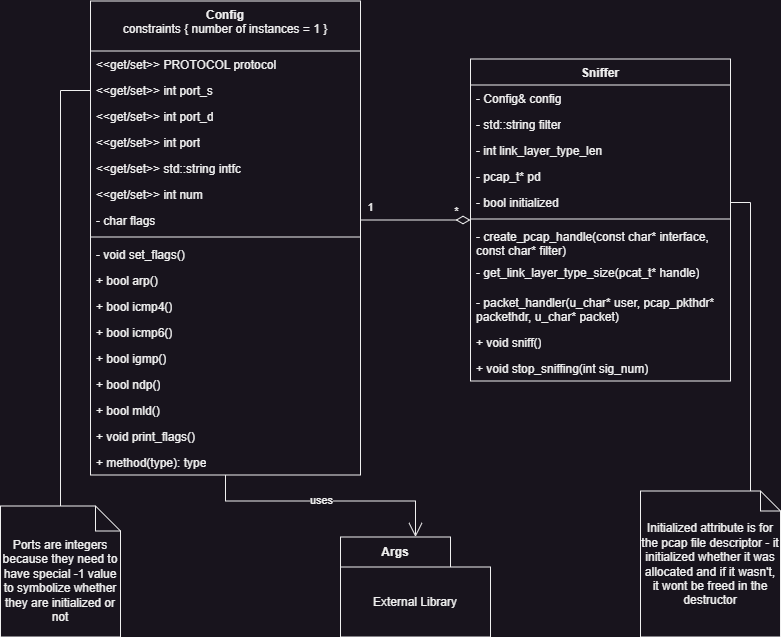

The diagram above was exported from draw.io. Its source (the exported page's mxGraphModel, read from the mxfile embedded in the PNG):
<mxGraphModel dx="1098" dy="828" grid="1" gridSize="10" guides="1" tooltips="1" connect="1" arrows="1" fold="1" page="1" pageScale="1" pageWidth="827" pageHeight="1169" math="0" shadow="0">
  <root>
    <mxCell id="WIyWlLk6GJQsqaUBKTNV-0" />
    <mxCell id="WIyWlLk6GJQsqaUBKTNV-1" parent="WIyWlLk6GJQsqaUBKTNV-0" />
    <mxCell id="fDBzksaXZJYRck9aZXB0-4" value="Args" style="shape=folder;fontStyle=1;tabWidth=110;tabHeight=30;tabPosition=left;html=1;boundedLbl=1;labelInHeader=1;container=1;collapsible=0;whiteSpace=wrap;" parent="WIyWlLk6GJQsqaUBKTNV-1" vertex="1">
      <mxGeometry x="370" y="556.5" width="150" height="100" as="geometry" />
    </mxCell>
    <mxCell id="fDBzksaXZJYRck9aZXB0-5" value="External Library" style="html=1;strokeColor=none;resizeWidth=1;resizeHeight=1;fillColor=none;part=1;connectable=0;allowArrows=0;deletable=0;whiteSpace=wrap;" parent="fDBzksaXZJYRck9aZXB0-4" vertex="1">
      <mxGeometry width="150" height="70" relative="1" as="geometry">
        <mxPoint y="30" as="offset" />
      </mxGeometry>
    </mxCell>
    <mxCell id="fDBzksaXZJYRck9aZXB0-53" style="edgeStyle=orthogonalEdgeStyle;rounded=0;orthogonalLoop=1;jettySize=auto;html=1;endArrow=none;endFill=0;" parent="WIyWlLk6GJQsqaUBKTNV-1" source="fDBzksaXZJYRck9aZXB0-12" target="fDBzksaXZJYRck9aZXB0-9" edge="1">
      <mxGeometry relative="1" as="geometry">
        <Array as="points">
          <mxPoint x="90" y="110" />
        </Array>
      </mxGeometry>
    </mxCell>
    <mxCell id="fDBzksaXZJYRck9aZXB0-12" value="Ports are integers because they need to have special -1 value to symbolize whether they are initialized or not" style="shape=note2;boundedLbl=1;whiteSpace=wrap;html=1;size=25;verticalAlign=top;align=center;" parent="WIyWlLk6GJQsqaUBKTNV-1" vertex="1">
      <mxGeometry x="30" y="525.5" width="120" height="131" as="geometry" />
    </mxCell>
    <mxCell id="fDBzksaXZJYRck9aZXB0-22" value="Sniffer" style="swimlane;fontStyle=1;align=center;verticalAlign=top;childLayout=stackLayout;horizontal=1;startSize=26;horizontalStack=0;resizeParent=1;resizeParentMax=0;resizeLast=0;collapsible=1;marginBottom=0;whiteSpace=wrap;html=1;" parent="WIyWlLk6GJQsqaUBKTNV-1" vertex="1">
      <mxGeometry x="500" y="78.5" width="260" height="322" as="geometry" />
    </mxCell>
    <mxCell id="fDBzksaXZJYRck9aZXB0-38" value="- Config&amp;amp; config" style="text;strokeColor=none;fillColor=none;align=left;verticalAlign=top;spacingLeft=4;spacingRight=4;overflow=hidden;rotatable=0;points=[[0,0.5],[1,0.5]];portConstraint=eastwest;whiteSpace=wrap;html=1;" parent="fDBzksaXZJYRck9aZXB0-22" vertex="1">
      <mxGeometry y="26" width="260" height="26" as="geometry" />
    </mxCell>
    <mxCell id="fDBzksaXZJYRck9aZXB0-39" value="- std::string filter" style="text;strokeColor=none;fillColor=none;align=left;verticalAlign=top;spacingLeft=4;spacingRight=4;overflow=hidden;rotatable=0;points=[[0,0.5],[1,0.5]];portConstraint=eastwest;whiteSpace=wrap;html=1;" parent="fDBzksaXZJYRck9aZXB0-22" vertex="1">
      <mxGeometry y="52" width="260" height="26" as="geometry" />
    </mxCell>
    <mxCell id="fDBzksaXZJYRck9aZXB0-44" value="- int link_layer_type_len" style="text;strokeColor=none;fillColor=none;align=left;verticalAlign=top;spacingLeft=4;spacingRight=4;overflow=hidden;rotatable=0;points=[[0,0.5],[1,0.5]];portConstraint=eastwest;whiteSpace=wrap;html=1;" parent="fDBzksaXZJYRck9aZXB0-22" vertex="1">
      <mxGeometry y="78" width="260" height="26" as="geometry" />
    </mxCell>
    <mxCell id="fDBzksaXZJYRck9aZXB0-40" value="- pcap_t* pd" style="text;strokeColor=none;fillColor=none;align=left;verticalAlign=top;spacingLeft=4;spacingRight=4;overflow=hidden;rotatable=0;points=[[0,0.5],[1,0.5]];portConstraint=eastwest;whiteSpace=wrap;html=1;" parent="fDBzksaXZJYRck9aZXB0-22" vertex="1">
      <mxGeometry y="104" width="260" height="26" as="geometry" />
    </mxCell>
    <mxCell id="fDBzksaXZJYRck9aZXB0-23" value="- bool initialized" style="text;strokeColor=none;fillColor=none;align=left;verticalAlign=top;spacingLeft=4;spacingRight=4;overflow=hidden;rotatable=0;points=[[0,0.5],[1,0.5]];portConstraint=eastwest;whiteSpace=wrap;html=1;" parent="fDBzksaXZJYRck9aZXB0-22" vertex="1">
      <mxGeometry y="130" width="260" height="26" as="geometry" />
    </mxCell>
    <mxCell id="fDBzksaXZJYRck9aZXB0-24" value="" style="line;strokeWidth=1;fillColor=none;align=left;verticalAlign=middle;spacingTop=-1;spacingLeft=3;spacingRight=3;rotatable=0;labelPosition=right;points=[];portConstraint=eastwest;strokeColor=inherit;" parent="fDBzksaXZJYRck9aZXB0-22" vertex="1">
      <mxGeometry y="156" width="260" height="8" as="geometry" />
    </mxCell>
    <mxCell id="fDBzksaXZJYRck9aZXB0-25" value="- create_pcap_handle(const char* interface, const char* filter)" style="text;strokeColor=none;fillColor=none;align=left;verticalAlign=top;spacingLeft=4;spacingRight=4;overflow=hidden;rotatable=0;points=[[0,0.5],[1,0.5]];portConstraint=eastwest;whiteSpace=wrap;html=1;" parent="fDBzksaXZJYRck9aZXB0-22" vertex="1">
      <mxGeometry y="164" width="260" height="36" as="geometry" />
    </mxCell>
    <mxCell id="fDBzksaXZJYRck9aZXB0-45" value="- get_link_layer_type_size(pcat_t* handle)" style="text;strokeColor=none;fillColor=none;align=left;verticalAlign=top;spacingLeft=4;spacingRight=4;overflow=hidden;rotatable=0;points=[[0,0.5],[1,0.5]];portConstraint=eastwest;whiteSpace=wrap;html=1;" parent="fDBzksaXZJYRck9aZXB0-22" vertex="1">
      <mxGeometry y="200" width="260" height="30" as="geometry" />
    </mxCell>
    <mxCell id="fDBzksaXZJYRck9aZXB0-46" value="- packet_handler(u_char* user, pcap_pkthdr* packethdr, u_char* packet)" style="text;strokeColor=none;fillColor=none;align=left;verticalAlign=top;spacingLeft=4;spacingRight=4;overflow=hidden;rotatable=0;points=[[0,0.5],[1,0.5]];portConstraint=eastwest;whiteSpace=wrap;html=1;" parent="fDBzksaXZJYRck9aZXB0-22" vertex="1">
      <mxGeometry y="230" width="260" height="40" as="geometry" />
    </mxCell>
    <mxCell id="fDBzksaXZJYRck9aZXB0-47" value="+ void sniff()" style="text;strokeColor=none;fillColor=none;align=left;verticalAlign=top;spacingLeft=4;spacingRight=4;overflow=hidden;rotatable=0;points=[[0,0.5],[1,0.5]];portConstraint=eastwest;whiteSpace=wrap;html=1;" parent="fDBzksaXZJYRck9aZXB0-22" vertex="1">
      <mxGeometry y="270" width="260" height="26" as="geometry" />
    </mxCell>
    <mxCell id="fDBzksaXZJYRck9aZXB0-48" value="+ void stop_sniffing(int sig_num)" style="text;strokeColor=none;fillColor=none;align=left;verticalAlign=top;spacingLeft=4;spacingRight=4;overflow=hidden;rotatable=0;points=[[0,0.5],[1,0.5]];portConstraint=eastwest;whiteSpace=wrap;html=1;" parent="fDBzksaXZJYRck9aZXB0-22" vertex="1">
      <mxGeometry y="296" width="260" height="26" as="geometry" />
    </mxCell>
    <mxCell id="fDBzksaXZJYRck9aZXB0-31" value="Config&lt;div&gt;&lt;span style=&quot;font-weight: normal;&quot;&gt;constraints { number of instances = 1 }&lt;/span&gt;&lt;/div&gt;" style="swimlane;fontStyle=1;align=center;verticalAlign=top;childLayout=stackLayout;horizontal=1;startSize=50;horizontalStack=0;resizeParent=1;resizeParentMax=0;resizeLast=0;collapsible=1;marginBottom=0;whiteSpace=wrap;html=1;" parent="WIyWlLk6GJQsqaUBKTNV-1" vertex="1">
      <mxGeometry x="120" y="20.5" width="270" height="474" as="geometry" />
    </mxCell>
    <mxCell id="fDBzksaXZJYRck9aZXB0-1" value="&amp;lt;&amp;lt;get/set&amp;gt;&amp;gt; PROTOCOL protocol" style="text;strokeColor=none;fillColor=none;align=left;verticalAlign=top;spacingLeft=4;spacingRight=4;overflow=hidden;rotatable=0;points=[[0,0.5],[1,0.5]];portConstraint=eastwest;whiteSpace=wrap;html=1;" parent="fDBzksaXZJYRck9aZXB0-31" vertex="1">
      <mxGeometry y="50" width="270" height="26" as="geometry" />
    </mxCell>
    <mxCell id="fDBzksaXZJYRck9aZXB0-9" value="&amp;lt;&amp;lt;get/set&amp;gt;&amp;gt; int port_s" style="text;strokeColor=none;fillColor=none;align=left;verticalAlign=top;spacingLeft=4;spacingRight=4;overflow=hidden;rotatable=0;points=[[0,0.5],[1,0.5]];portConstraint=eastwest;whiteSpace=wrap;html=1;" parent="fDBzksaXZJYRck9aZXB0-31" vertex="1">
      <mxGeometry y="76" width="270" height="26" as="geometry" />
    </mxCell>
    <mxCell id="fDBzksaXZJYRck9aZXB0-10" value="&amp;lt;&amp;lt;get/set&amp;gt;&amp;gt; int port_d" style="text;strokeColor=none;fillColor=none;align=left;verticalAlign=top;spacingLeft=4;spacingRight=4;overflow=hidden;rotatable=0;points=[[0,0.5],[1,0.5]];portConstraint=eastwest;whiteSpace=wrap;html=1;" parent="fDBzksaXZJYRck9aZXB0-31" vertex="1">
      <mxGeometry y="102" width="270" height="26" as="geometry" />
    </mxCell>
    <mxCell id="fDBzksaXZJYRck9aZXB0-3" value="&amp;lt;&amp;lt;get/set&amp;gt;&amp;gt; int port" style="text;strokeColor=none;fillColor=none;align=left;verticalAlign=top;spacingLeft=4;spacingRight=4;overflow=hidden;rotatable=0;points=[[0,0.5],[1,0.5]];portConstraint=eastwest;whiteSpace=wrap;html=1;" parent="fDBzksaXZJYRck9aZXB0-31" vertex="1">
      <mxGeometry y="128" width="270" height="26" as="geometry" />
    </mxCell>
    <mxCell id="fDBzksaXZJYRck9aZXB0-2" value="&amp;lt;&amp;lt;get/set&amp;gt;&amp;gt; std::string intfc" style="text;strokeColor=none;fillColor=none;align=left;verticalAlign=top;spacingLeft=4;spacingRight=4;overflow=hidden;rotatable=0;points=[[0,0.5],[1,0.5]];portConstraint=eastwest;whiteSpace=wrap;html=1;" parent="fDBzksaXZJYRck9aZXB0-31" vertex="1">
      <mxGeometry y="154" width="270" height="26" as="geometry" />
    </mxCell>
    <mxCell id="fDBzksaXZJYRck9aZXB0-11" value="&amp;lt;&amp;lt;get/set&amp;gt;&amp;gt; int num" style="text;strokeColor=none;fillColor=none;align=left;verticalAlign=top;spacingLeft=4;spacingRight=4;overflow=hidden;rotatable=0;points=[[0,0.5],[1,0.5]];portConstraint=eastwest;whiteSpace=wrap;html=1;" parent="fDBzksaXZJYRck9aZXB0-31" vertex="1">
      <mxGeometry y="180" width="270" height="26" as="geometry" />
    </mxCell>
    <mxCell id="fDBzksaXZJYRck9aZXB0-13" value="- char flags" style="text;strokeColor=none;fillColor=none;align=left;verticalAlign=top;spacingLeft=4;spacingRight=4;overflow=hidden;rotatable=0;points=[[0,0.5],[1,0.5]];portConstraint=eastwest;whiteSpace=wrap;html=1;" parent="fDBzksaXZJYRck9aZXB0-31" vertex="1">
      <mxGeometry y="206" width="270" height="26" as="geometry" />
    </mxCell>
    <mxCell id="fDBzksaXZJYRck9aZXB0-33" value="" style="line;strokeWidth=1;fillColor=none;align=left;verticalAlign=middle;spacingTop=-1;spacingLeft=3;spacingRight=3;rotatable=0;labelPosition=right;points=[];portConstraint=eastwest;strokeColor=inherit;" parent="fDBzksaXZJYRck9aZXB0-31" vertex="1">
      <mxGeometry y="232" width="270" height="8" as="geometry" />
    </mxCell>
    <mxCell id="fDBzksaXZJYRck9aZXB0-14" value="- void set_flags()" style="text;strokeColor=none;fillColor=none;align=left;verticalAlign=top;spacingLeft=4;spacingRight=4;overflow=hidden;rotatable=0;points=[[0,0.5],[1,0.5]];portConstraint=eastwest;whiteSpace=wrap;html=1;" parent="fDBzksaXZJYRck9aZXB0-31" vertex="1">
      <mxGeometry y="240" width="270" height="26" as="geometry" />
    </mxCell>
    <mxCell id="fDBzksaXZJYRck9aZXB0-15" value="+ bool arp()" style="text;strokeColor=none;fillColor=none;align=left;verticalAlign=top;spacingLeft=4;spacingRight=4;overflow=hidden;rotatable=0;points=[[0,0.5],[1,0.5]];portConstraint=eastwest;whiteSpace=wrap;html=1;" parent="fDBzksaXZJYRck9aZXB0-31" vertex="1">
      <mxGeometry y="266" width="270" height="26" as="geometry" />
    </mxCell>
    <mxCell id="fDBzksaXZJYRck9aZXB0-16" value="+ bool icmp4()" style="text;strokeColor=none;fillColor=none;align=left;verticalAlign=top;spacingLeft=4;spacingRight=4;overflow=hidden;rotatable=0;points=[[0,0.5],[1,0.5]];portConstraint=eastwest;whiteSpace=wrap;html=1;" parent="fDBzksaXZJYRck9aZXB0-31" vertex="1">
      <mxGeometry y="292" width="270" height="26" as="geometry" />
    </mxCell>
    <mxCell id="fDBzksaXZJYRck9aZXB0-17" value="+ bool icmp6()" style="text;strokeColor=none;fillColor=none;align=left;verticalAlign=top;spacingLeft=4;spacingRight=4;overflow=hidden;rotatable=0;points=[[0,0.5],[1,0.5]];portConstraint=eastwest;whiteSpace=wrap;html=1;" parent="fDBzksaXZJYRck9aZXB0-31" vertex="1">
      <mxGeometry y="318" width="270" height="26" as="geometry" />
    </mxCell>
    <mxCell id="fDBzksaXZJYRck9aZXB0-18" value="+ bool igmp()" style="text;strokeColor=none;fillColor=none;align=left;verticalAlign=top;spacingLeft=4;spacingRight=4;overflow=hidden;rotatable=0;points=[[0,0.5],[1,0.5]];portConstraint=eastwest;whiteSpace=wrap;html=1;" parent="fDBzksaXZJYRck9aZXB0-31" vertex="1">
      <mxGeometry y="344" width="270" height="26" as="geometry" />
    </mxCell>
    <mxCell id="fDBzksaXZJYRck9aZXB0-19" value="+ bool ndp()" style="text;strokeColor=none;fillColor=none;align=left;verticalAlign=top;spacingLeft=4;spacingRight=4;overflow=hidden;rotatable=0;points=[[0,0.5],[1,0.5]];portConstraint=eastwest;whiteSpace=wrap;html=1;" parent="fDBzksaXZJYRck9aZXB0-31" vertex="1">
      <mxGeometry y="370" width="270" height="26" as="geometry" />
    </mxCell>
    <mxCell id="fDBzksaXZJYRck9aZXB0-20" value="+ bool mld()" style="text;strokeColor=none;fillColor=none;align=left;verticalAlign=top;spacingLeft=4;spacingRight=4;overflow=hidden;rotatable=0;points=[[0,0.5],[1,0.5]];portConstraint=eastwest;whiteSpace=wrap;html=1;" parent="fDBzksaXZJYRck9aZXB0-31" vertex="1">
      <mxGeometry y="396" width="270" height="26" as="geometry" />
    </mxCell>
    <mxCell id="fDBzksaXZJYRck9aZXB0-21" value="+ void print_flags()" style="text;strokeColor=none;fillColor=none;align=left;verticalAlign=top;spacingLeft=4;spacingRight=4;overflow=hidden;rotatable=0;points=[[0,0.5],[1,0.5]];portConstraint=eastwest;whiteSpace=wrap;html=1;" parent="fDBzksaXZJYRck9aZXB0-31" vertex="1">
      <mxGeometry y="422" width="270" height="26" as="geometry" />
    </mxCell>
    <mxCell id="fDBzksaXZJYRck9aZXB0-34" value="+ method(type): type" style="text;strokeColor=none;fillColor=none;align=left;verticalAlign=top;spacingLeft=4;spacingRight=4;overflow=hidden;rotatable=0;points=[[0,0.5],[1,0.5]];portConstraint=eastwest;whiteSpace=wrap;html=1;" parent="fDBzksaXZJYRck9aZXB0-31" vertex="1">
      <mxGeometry y="448" width="270" height="26" as="geometry" />
    </mxCell>
    <mxCell id="fDBzksaXZJYRck9aZXB0-37" style="edgeStyle=orthogonalEdgeStyle;rounded=0;orthogonalLoop=1;jettySize=auto;html=1;endSize=12;endArrow=open;endFill=0;" parent="WIyWlLk6GJQsqaUBKTNV-1" source="fDBzksaXZJYRck9aZXB0-31" target="fDBzksaXZJYRck9aZXB0-4" edge="1">
      <mxGeometry relative="1" as="geometry" />
    </mxCell>
    <mxCell id="fDBzksaXZJYRck9aZXB0-52" value="uses" style="edgeLabel;html=1;align=center;verticalAlign=middle;resizable=0;points=[];" parent="fDBzksaXZJYRck9aZXB0-37" vertex="1" connectable="0">
      <mxGeometry x="-0.0412" y="1" relative="1" as="geometry">
        <mxPoint as="offset" />
      </mxGeometry>
    </mxCell>
    <mxCell id="fDBzksaXZJYRck9aZXB0-51" style="edgeStyle=orthogonalEdgeStyle;rounded=0;orthogonalLoop=1;jettySize=auto;html=1;endArrow=none;endFill=0;" parent="WIyWlLk6GJQsqaUBKTNV-1" source="fDBzksaXZJYRck9aZXB0-42" target="fDBzksaXZJYRck9aZXB0-23" edge="1">
      <mxGeometry relative="1" as="geometry">
        <Array as="points">
          <mxPoint x="780" y="222" />
        </Array>
      </mxGeometry>
    </mxCell>
    <mxCell id="fDBzksaXZJYRck9aZXB0-42" value="Initialized attribute is for the pcap file descriptor - it initialized whether it was allocated and if it wasn't, it wont be freed in the destructor" style="shape=note;size=20;whiteSpace=wrap;html=1;" parent="WIyWlLk6GJQsqaUBKTNV-1" vertex="1">
      <mxGeometry x="670" y="510.5" width="140" height="146" as="geometry" />
    </mxCell>
    <mxCell id="fDBzksaXZJYRck9aZXB0-50" style="edgeStyle=orthogonalEdgeStyle;rounded=0;orthogonalLoop=1;jettySize=auto;html=1;endArrow=diamondThin;endFill=0;endSize=12;startSize=12;" parent="WIyWlLk6GJQsqaUBKTNV-1" source="fDBzksaXZJYRck9aZXB0-13" target="fDBzksaXZJYRck9aZXB0-22" edge="1">
      <mxGeometry relative="1" as="geometry" />
    </mxCell>
    <mxCell id="fDBzksaXZJYRck9aZXB0-54" value="1" style="edgeLabel;html=1;align=center;verticalAlign=middle;resizable=0;points=[];" parent="fDBzksaXZJYRck9aZXB0-50" vertex="1" connectable="0">
      <mxGeometry x="-0.6674" y="-1" relative="1" as="geometry">
        <mxPoint x="-9" y="-14" as="offset" />
      </mxGeometry>
    </mxCell>
    <mxCell id="fDBzksaXZJYRck9aZXB0-55" value="*" style="edgeLabel;html=1;align=center;verticalAlign=middle;resizable=0;points=[];" parent="fDBzksaXZJYRck9aZXB0-50" vertex="1" connectable="0">
      <mxGeometry x="0.7339" y="1" relative="1" as="geometry">
        <mxPoint y="-8" as="offset" />
      </mxGeometry>
    </mxCell>
  </root>
</mxGraphModel>